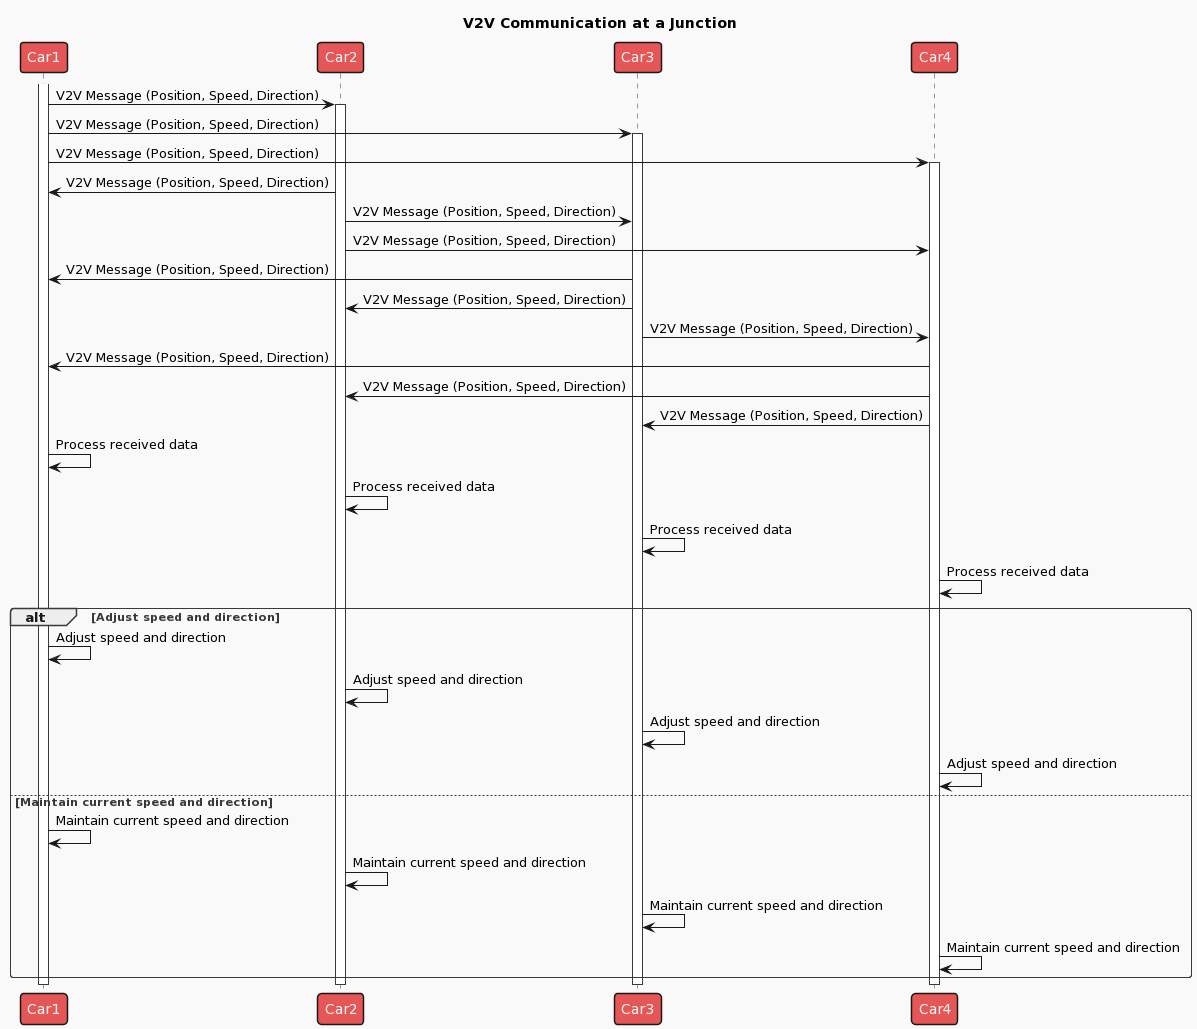

The diagram above was rendered by PlantUML. Its source (embedded in the PNG):
@startuml
!theme mars
title V2V Communication at a Junction
participant Car1 as C1
participant Car2 as C2
participant Car3 as C3
participant Car4 as C4

activate C1
C1 -> C2: V2V Message (Position, Speed, Direction)
activate C2
C1 -> C3: V2V Message (Position, Speed, Direction)
activate C3
C1 -> C4: V2V Message (Position, Speed, Direction)
activate C4

C2 -> C1: V2V Message (Position, Speed, Direction)
C2 -> C3: V2V Message (Position, Speed, Direction)
C2 -> C4: V2V Message (Position, Speed, Direction)

C3 -> C1: V2V Message (Position, Speed, Direction)
C3 -> C2: V2V Message (Position, Speed, Direction)
C3 -> C4: V2V Message (Position, Speed, Direction)

C4 -> C1: V2V Message (Position, Speed, Direction)
C4 -> C2: V2V Message (Position, Speed, Direction)
C4 -> C3: V2V Message (Position, Speed, Direction)

C1 -> C1: Process received data
C2 -> C2: Process received data
C3 -> C3: Process received data
C4 -> C4: Process received data

alt Adjust speed and direction
  C1 -> C1: Adjust speed and direction
  C2 -> C2: Adjust speed and direction
  C3 -> C3: Adjust speed and direction
  C4 -> C4: Adjust speed and direction
else Maintain current speed and direction
  C1 -> C1: Maintain current speed and direction
  C2 -> C2: Maintain current speed and direction
  C3 -> C3: Maintain current speed and direction
  C4 -> C4: Maintain current speed and direction
end

deactivate C1
deactivate C2
deactivate C3
deactivate C4
@enduml